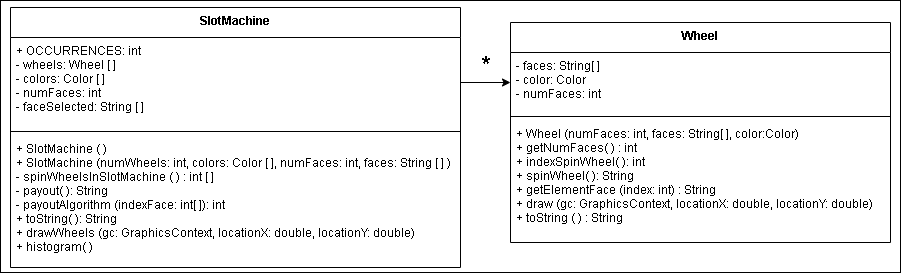

The diagram above was exported from draw.io. Its source (the exported page's mxGraphModel, read from the mxfile embedded in the PNG):
<mxGraphModel dx="1019" dy="576" grid="1" gridSize="10" guides="1" tooltips="1" connect="1" arrows="1" fold="1" page="1" pageScale="1" pageWidth="850" pageHeight="1100" math="0" shadow="0">
  <root>
    <mxCell id="0" />
    <mxCell id="1" parent="0" />
    <mxCell id="HaSLVSZ0WVVmlbnh0Mf8-6" value="" style="rounded=0;whiteSpace=wrap;html=1;fontSize=26;" vertex="1" parent="1">
      <mxGeometry x="160" y="23" width="900" height="272" as="geometry" />
    </mxCell>
    <mxCell id="PFL9lSvpxlTGqRUNrG0w-1" value="Wheel" style="swimlane;fontStyle=1;align=center;verticalAlign=top;childLayout=stackLayout;horizontal=1;startSize=30;horizontalStack=0;resizeParent=1;resizeParentMax=0;resizeLast=0;collapsible=1;marginBottom=0;" parent="1" vertex="1">
      <mxGeometry x="670" y="45" width="380" height="220" as="geometry" />
    </mxCell>
    <mxCell id="PFL9lSvpxlTGqRUNrG0w-2" value="- faces: String[ ]&#10;- color: Color&#10;- numFaces: int" style="text;strokeColor=none;fillColor=none;align=left;verticalAlign=top;spacingLeft=4;spacingRight=4;overflow=hidden;rotatable=0;points=[[0,0.5],[1,0.5]];portConstraint=eastwest;" parent="PFL9lSvpxlTGqRUNrG0w-1" vertex="1">
      <mxGeometry y="30" width="380" height="60" as="geometry" />
    </mxCell>
    <mxCell id="PFL9lSvpxlTGqRUNrG0w-3" value="" style="line;strokeWidth=1;fillColor=none;align=left;verticalAlign=middle;spacingTop=-1;spacingLeft=3;spacingRight=3;rotatable=0;labelPosition=right;points=[];portConstraint=eastwest;" parent="PFL9lSvpxlTGqRUNrG0w-1" vertex="1">
      <mxGeometry y="90" width="380" height="8" as="geometry" />
    </mxCell>
    <mxCell id="PFL9lSvpxlTGqRUNrG0w-4" value="+ Wheel (numFaces: int, faces: String[ ], color:Color)&#10;+ getNumFaces( ) : int&#10;+ indexSpinWheel( ): int&#10;+ spinWheel( ): String&#10;+ getElementFace (index: int) : String&#10;+ draw (gc: GraphicsContext, locationX: double, locationY: double)&#10;+ toString ( ) : String" style="text;strokeColor=none;fillColor=none;align=left;verticalAlign=top;spacingLeft=4;spacingRight=4;overflow=hidden;rotatable=0;points=[[0,0.5],[1,0.5]];portConstraint=eastwest;" parent="PFL9lSvpxlTGqRUNrG0w-1" vertex="1">
      <mxGeometry y="98" width="380" height="122" as="geometry" />
    </mxCell>
    <mxCell id="HaSLVSZ0WVVmlbnh0Mf8-1" value="SlotMachine" style="swimlane;fontStyle=1;align=center;verticalAlign=top;childLayout=stackLayout;horizontal=1;startSize=30;horizontalStack=0;resizeParent=1;resizeParentMax=0;resizeLast=0;collapsible=1;marginBottom=0;" vertex="1" parent="1">
      <mxGeometry x="170" y="30" width="450" height="260" as="geometry" />
    </mxCell>
    <mxCell id="HaSLVSZ0WVVmlbnh0Mf8-2" value="+ OCCURRENCES: int&#10;- wheels: Wheel [ ]&#10;- colors: Color [ ]&#10;- numFaces: int&#10;- faceSelected: String [ ]" style="text;strokeColor=none;fillColor=none;align=left;verticalAlign=top;spacingLeft=4;spacingRight=4;overflow=hidden;rotatable=0;points=[[0,0.5],[1,0.5]];portConstraint=eastwest;" vertex="1" parent="HaSLVSZ0WVVmlbnh0Mf8-1">
      <mxGeometry y="30" width="450" height="90" as="geometry" />
    </mxCell>
    <mxCell id="HaSLVSZ0WVVmlbnh0Mf8-3" value="" style="line;strokeWidth=1;fillColor=none;align=left;verticalAlign=middle;spacingTop=-1;spacingLeft=3;spacingRight=3;rotatable=0;labelPosition=right;points=[];portConstraint=eastwest;" vertex="1" parent="HaSLVSZ0WVVmlbnh0Mf8-1">
      <mxGeometry y="120" width="450" height="8" as="geometry" />
    </mxCell>
    <mxCell id="HaSLVSZ0WVVmlbnh0Mf8-4" value="+ SlotMachine ( )&#10;+ SlotMachine (numWheels: int, colors: Color [ ], numFaces: int, faces: String [ ] )&#10;- spinWheelsInSlotMachine ( ) : int [ ]&#10;- payout( ): String&#10;- payoutAlgorithm (indexFace: int[ ]): int&#10;+ toString( ): String&#10;+ drawWheels (gc: GraphicsContext, locationX: double, locationY: double)&#10;+ histogram( )" style="text;strokeColor=none;fillColor=none;align=left;verticalAlign=top;spacingLeft=4;spacingRight=4;overflow=hidden;rotatable=0;points=[[0,0.5],[1,0.5]];portConstraint=eastwest;" vertex="1" parent="HaSLVSZ0WVVmlbnh0Mf8-1">
      <mxGeometry y="128" width="450" height="132" as="geometry" />
    </mxCell>
    <mxCell id="HaSLVSZ0WVVmlbnh0Mf8-5" value="*" style="edgeStyle=orthogonalEdgeStyle;rounded=0;orthogonalLoop=1;jettySize=auto;html=1;verticalAlign=bottom;fontSize=26;spacing=1;" edge="1" parent="1" source="HaSLVSZ0WVVmlbnh0Mf8-2" target="PFL9lSvpxlTGqRUNrG0w-2">
      <mxGeometry relative="1" as="geometry" />
    </mxCell>
  </root>
</mxGraphModel>